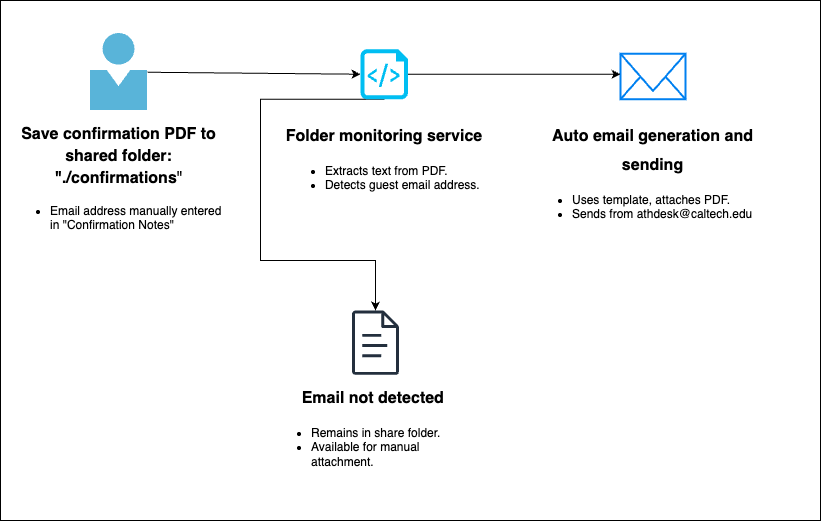

The diagram above was exported from draw.io. Its source (the exported page's mxGraphModel, read from the mxfile embedded in the PNG):
<mxGraphModel dx="938" dy="648" grid="1" gridSize="10" guides="1" tooltips="1" connect="1" arrows="1" fold="1" page="1" pageScale="1" pageWidth="850" pageHeight="1100" math="0" shadow="0">
  <root>
    <mxCell id="0" />
    <mxCell id="1" parent="0" />
    <mxCell id="EXOzd0B1quB4ydvAFKkn-26" value="" style="rounded=0;whiteSpace=wrap;html=1;fillColor=default;" vertex="1" parent="1">
      <mxGeometry x="30" y="200" width="820" height="520" as="geometry" />
    </mxCell>
    <mxCell id="EXOzd0B1quB4ydvAFKkn-1" value="" style="image;sketch=0;aspect=fixed;html=1;points=[];align=center;fontSize=12;image=img/lib/mscae/Person.svg;" vertex="1" parent="1">
      <mxGeometry x="120" y="232.97" width="57" height="77.03" as="geometry" />
    </mxCell>
    <mxCell id="EXOzd0B1quB4ydvAFKkn-22" style="edgeStyle=orthogonalEdgeStyle;rounded=0;orthogonalLoop=1;jettySize=auto;html=1;exitX=0.5;exitY=1;exitDx=0;exitDy=0;exitPerimeter=0;" edge="1" parent="1" source="EXOzd0B1quB4ydvAFKkn-2" target="EXOzd0B1quB4ydvAFKkn-4">
      <mxGeometry relative="1" as="geometry">
        <Array as="points">
          <mxPoint x="290" y="299" />
          <mxPoint x="290" y="460" />
          <mxPoint x="405" y="460" />
        </Array>
      </mxGeometry>
    </mxCell>
    <mxCell id="EXOzd0B1quB4ydvAFKkn-2" value="" style="verticalLabelPosition=bottom;html=1;verticalAlign=top;align=center;strokeColor=none;fillColor=#00BEF2;shape=mxgraph.azure.script_file;pointerEvents=1;" vertex="1" parent="1">
      <mxGeometry x="390" y="248.74" width="47.5" height="50" as="geometry" />
    </mxCell>
    <mxCell id="EXOzd0B1quB4ydvAFKkn-3" value="" style="html=1;verticalLabelPosition=bottom;align=center;labelBackgroundColor=#ffffff;verticalAlign=top;strokeWidth=2;strokeColor=#0080F0;shadow=0;dashed=0;shape=mxgraph.ios7.icons.mail;" vertex="1" parent="1">
      <mxGeometry x="650" y="253.24" width="65" height="45.5" as="geometry" />
    </mxCell>
    <mxCell id="EXOzd0B1quB4ydvAFKkn-4" value="" style="sketch=0;outlineConnect=0;fontColor=#232F3E;gradientColor=none;fillColor=#232F3D;strokeColor=none;dashed=0;verticalLabelPosition=bottom;verticalAlign=top;align=center;html=1;fontSize=12;fontStyle=0;aspect=fixed;pointerEvents=1;shape=mxgraph.aws4.document;" vertex="1" parent="1">
      <mxGeometry x="381.5" y="510" width="47" height="64.32" as="geometry" />
    </mxCell>
    <mxCell id="EXOzd0B1quB4ydvAFKkn-5" value="&lt;h2 style=&quot;margin-top: 0px;&quot;&gt;&lt;font style=&quot;font-size: 16px;&quot;&gt;Save confirmation PDF to shared folder: &quot;./confirmations&lt;span style=&quot;background-color: transparent; color: light-dark(rgb(0, 0, 0), rgb(255, 255, 255)); font-weight: normal;&quot;&gt;&quot;&lt;/span&gt;&lt;/font&gt;&lt;/h2&gt;&lt;p&gt;&lt;/p&gt;&lt;ul&gt;&lt;li style=&quot;text-align: left;&quot;&gt;Email address manually entered in &quot;Confirmation Notes&quot;&lt;/li&gt;&lt;/ul&gt;&lt;p&gt;&lt;/p&gt;" style="text;html=1;whiteSpace=wrap;overflow=hidden;rounded=0;align=center;" vertex="1" parent="1">
      <mxGeometry x="39.25" y="314.5" width="218.5" height="117.75" as="geometry" />
    </mxCell>
    <mxCell id="EXOzd0B1quB4ydvAFKkn-6" value="&lt;h1 style=&quot;margin-top: 0px;&quot;&gt;&lt;span style=&quot;background-color: transparent; color: light-dark(rgb(0, 0, 0), rgb(255, 255, 255));&quot;&gt;&lt;font style=&quot;font-size: 16px;&quot;&gt;Folder monitoring service&lt;/font&gt;&lt;/span&gt;&lt;/h1&gt;&lt;div style=&quot;text-align: left;&quot;&gt;&lt;ul&gt;&lt;li&gt;Extracts text from PDF.&lt;/li&gt;&lt;li&gt;Detects guest email address.&amp;nbsp;&lt;/li&gt;&lt;/ul&gt;&lt;/div&gt;" style="text;html=1;whiteSpace=wrap;overflow=hidden;rounded=0;align=center;" vertex="1" parent="1">
      <mxGeometry x="308.75" y="312.25" width="210" height="120" as="geometry" />
    </mxCell>
    <mxCell id="EXOzd0B1quB4ydvAFKkn-7" value="&lt;h1 style=&quot;margin-top: 0px;&quot;&gt;&lt;span style=&quot;text-align: left; background-color: transparent; color: light-dark(rgb(0, 0, 0), rgb(255, 255, 255)); font-size: 16px;&quot;&gt;Auto email generation and sending&lt;/span&gt;&lt;/h1&gt;&lt;div style=&quot;text-align: left;&quot;&gt;&lt;ul&gt;&lt;li&gt;&lt;span style=&quot;background-color: transparent; color: light-dark(rgb(0, 0, 0), rgb(255, 255, 255));&quot;&gt;&lt;font&gt;Uses template, attaches PDF.&lt;/font&gt;&lt;/span&gt;&lt;/li&gt;&lt;li&gt;&lt;span style=&quot;background-color: transparent; color: light-dark(rgb(0, 0, 0), rgb(255, 255, 255));&quot;&gt;&lt;font&gt;Sends from athdesk@caltech.edu&lt;/font&gt;&lt;/span&gt;&lt;/li&gt;&lt;/ul&gt;&lt;/div&gt;" style="text;html=1;whiteSpace=wrap;overflow=hidden;rounded=0;align=center;" vertex="1" parent="1">
      <mxGeometry x="561.25" y="312.25" width="242.5" height="120" as="geometry" />
    </mxCell>
    <mxCell id="EXOzd0B1quB4ydvAFKkn-8" value="&lt;h1 style=&quot;margin-top: 0px;&quot;&gt;&lt;span style=&quot;text-align: left; background-color: transparent; color: light-dark(rgb(0, 0, 0), rgb(255, 255, 255)); font-size: 16px;&quot;&gt;Email not detected&amp;nbsp;&lt;/span&gt;&lt;/h1&gt;&lt;div style=&quot;text-align: left;&quot;&gt;&lt;ul&gt;&lt;li&gt;&lt;span style=&quot;background-color: transparent; color: light-dark(rgb(0, 0, 0), rgb(255, 255, 255));&quot;&gt;Remains in share folder.&lt;/span&gt;&lt;/li&gt;&lt;li&gt;&lt;span style=&quot;background-color: transparent; color: light-dark(rgb(0, 0, 0), rgb(255, 255, 255));&quot;&gt;Available for manual attachment.&lt;/span&gt;&lt;/li&gt;&lt;/ul&gt;&lt;/div&gt;" style="text;html=1;whiteSpace=wrap;overflow=hidden;rounded=0;align=center;" vertex="1" parent="1">
      <mxGeometry x="300" y="574.3199999999999" width="210" height="120" as="geometry" />
    </mxCell>
    <mxCell id="EXOzd0B1quB4ydvAFKkn-9" style="rounded=0;orthogonalLoop=1;jettySize=auto;html=1;entryX=0;entryY=0.5;entryDx=0;entryDy=0;entryPerimeter=0;" edge="1" parent="1" source="EXOzd0B1quB4ydvAFKkn-1" target="EXOzd0B1quB4ydvAFKkn-2">
      <mxGeometry relative="1" as="geometry" />
    </mxCell>
    <mxCell id="EXOzd0B1quB4ydvAFKkn-10" style="rounded=0;orthogonalLoop=1;jettySize=auto;html=1;entryX=0;entryY=0.451;entryDx=0;entryDy=0;entryPerimeter=0;" edge="1" parent="1" source="EXOzd0B1quB4ydvAFKkn-2" target="EXOzd0B1quB4ydvAFKkn-3">
      <mxGeometry relative="1" as="geometry" />
    </mxCell>
  </root>
</mxGraphModel>